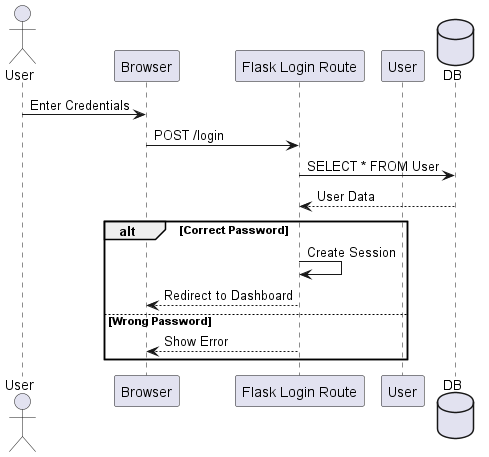

The diagram above was rendered by PlantUML. Its source (embedded in the PNG):
@startuml
actor User
participant Browser
participant "Flask Login Route" as Controller
participant User as UserModel
database DB

User -> Browser : Enter Credentials
Browser -> Controller : POST /login

Controller -> DB : SELECT * FROM User
DB --> Controller : User Data

alt Correct Password
    Controller -> Controller : Create Session
    Controller --> Browser : Redirect to Dashboard
else Wrong Password
    Controller --> Browser : Show Error
end
@enduml